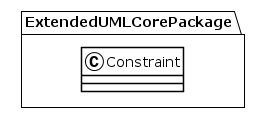

The diagram above was rendered by PlantUML. Its source (embedded in the PNG):
@startuml
!theme plain
package ExtendedUMLCorePackage {
class Constraint {
}
}
@enduml